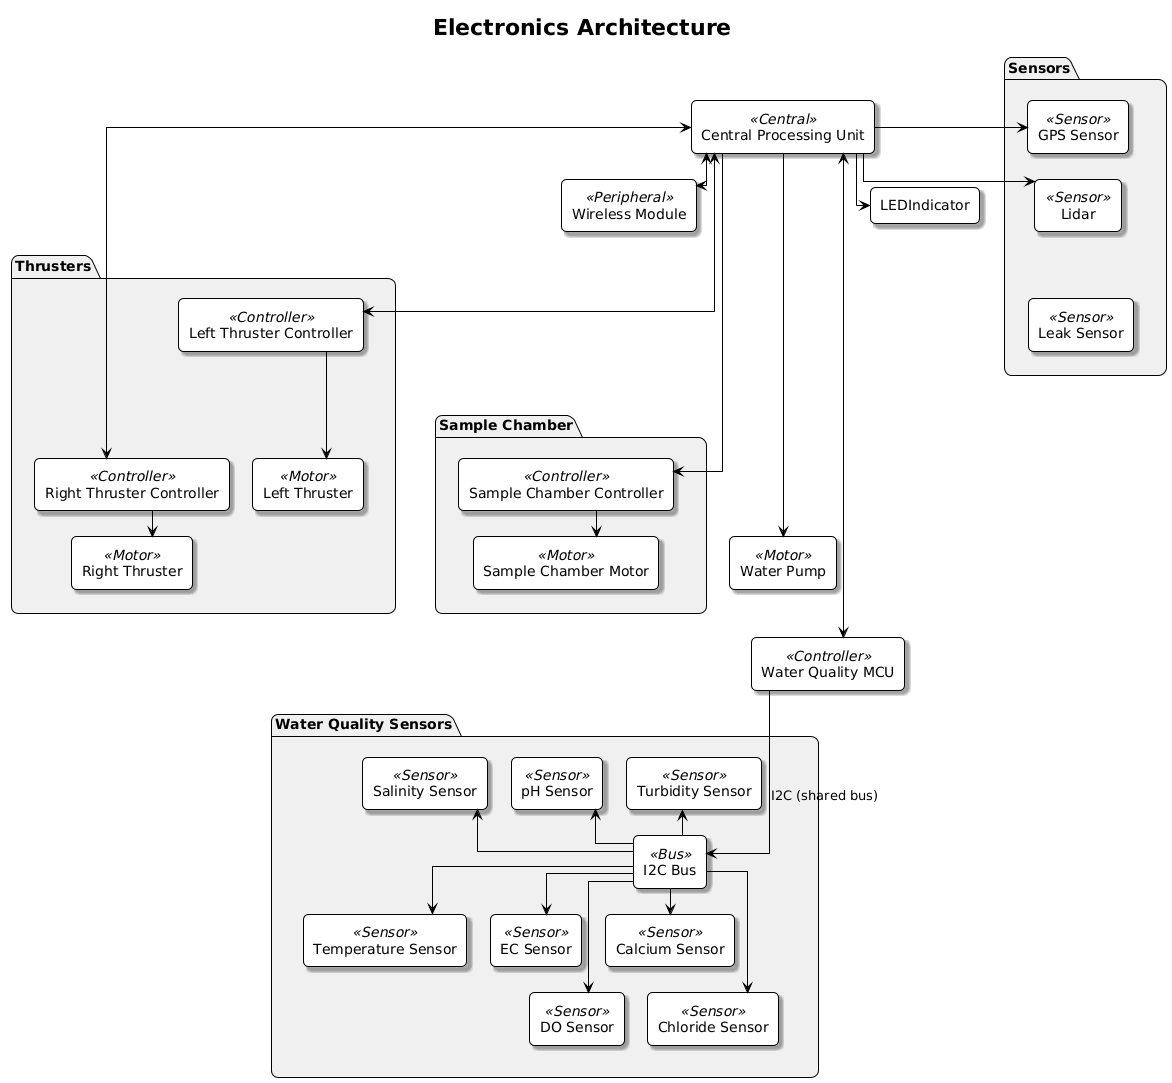

The diagram above was rendered by PlantUML. Its source (embedded in the PNG):
@startuml
!theme plain
title Electronics Architecture
' --- original styling ---
skinparam rectangle {
  BorderColor Black
  RoundCorner 10
  Shadowing true
}
skinparam package {
  BackgroundColor #F0F0F0
  BorderColor Black
  RoundCorner 15
}

' --- layout: narrower page footprint ---
top to bottom direction
skinparam linetype ortho
skinparam nodesep 24
skinparam ranksep 26

' --- nodes (aliases only for wiring) ---
rectangle "Central Processing Unit" as CPU <<Central>>
rectangle LEDIndicator as LED

package "Sensors" as SENS {
  rectangle "GPS Sensor"  as GPS   <<Sensor>>
  rectangle "Lidar"       as LIDAR <<Sensor>>
  rectangle "Leak Sensor" as LEAK  <<Sensor>>
  GPS -[hidden]down- LIDAR
  LIDAR -[hidden]down- LEAK
}

rectangle "Wireless Module" as WIRE <<Peripheral>>

package "Thrusters" as THR {
  rectangle "Left Thruster Controller"  as LTC <<Controller>>
  rectangle "Left Thruster"             as LT  <<Motor>>
  rectangle "Right Thruster Controller" as RTC <<Controller>>
  rectangle "Right Thruster"            as RT  <<Motor>>
  LTC -[hidden]down- LT
  RTC -[hidden]down- RT
  LTC -[hidden]- RTC
}

rectangle "Water Pump" as PUMP <<Motor>>

package "Sample Chamber" as SAMP {
  rectangle "Sample Chamber Controller" as SCC <<Controller>>
  rectangle "Sample Chamber Motor"      as SCM <<Motor>>
  SCC -[hidden]down- SCM
}

rectangle "Water Quality MCU" as WQMCU <<Controller>>

package "Water Quality Sensors" as WQS {
  ' shared bus
  rectangle "I2C Bus" as I2C <<Bus>>

  ' three columns per row to reduce width
  together {
    rectangle "Turbidity Sensor"   as TURB <<Sensor>>
    rectangle "pH Sensor"          as PH   <<Sensor>>
    rectangle "Salinity Sensor"    as SAL  <<Sensor>>
  }
  together {
    rectangle "Temperature Sensor" as TEMP <<Sensor>>
    rectangle "EC Sensor"          as EC   <<Sensor>>
    rectangle "Calcium Sensor"     as CAL  <<Sensor>>
  }
  together {
    rectangle "DO Sensor"          as DOX  <<Sensor>>
    rectangle "Chloride Sensor"    as CHL  <<Sensor>>
  }

  ' place the bus between rows 1 and 2
  TURB -[hidden]down- I2C
  I2C  -[hidden]down- TEMP
  TEMP -[hidden]down- DOX

  ' taps from the bus (single label, no spaghetti)
  I2C -up-> TURB
  I2C -up-> PH
  I2C -up-> SAL
  I2C -down-> TEMP
  I2C -down-> EC
  I2C -down-> CAL
  I2C -down-> DOX
  I2C -down-> CHL
}

' --- stack everything vertically to keep width small ---
SENS  -[hidden]down- CPU
CPU   -[hidden]down- WIRE
WIRE  -[hidden]down- THR
THR   -[hidden]down- SAMP
SAMP  -[hidden]down- PUMP
PUMP  -[hidden]down- WQMCU
WQMCU -[hidden]down- WQS

' --- original connections (unchanged semantics) ---
CPU --> LED

CPU --> GPS
CPU --> LIDAR
CPU <--> WIRE

CPU <--> LTC
LTC --> LT

CPU <--> RTC
RTC --> RT

CPU --> PUMP

CPU --> SCC
SCC --> SCM

' single link from MCU to shared bus
WQMCU --> I2C : I2C (shared bus)

CPU <--> WQMCU
@enduml